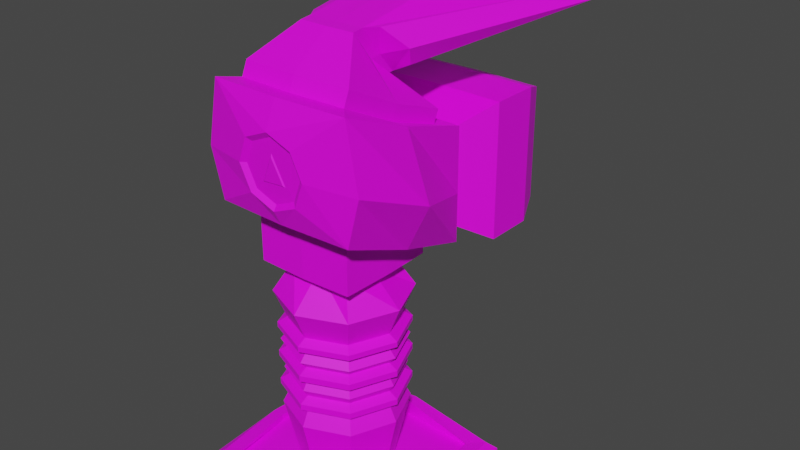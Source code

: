 # Source: StampferBaustelle.blend  (saved by Blender 3.6.11; exported with 4.5.12 LTS)
import bpy
from mathutils import Matrix  # noqa: F401  (used for matrix-valued properties, if any)

bpy.ops.wm.read_factory_settings(use_empty=True)
scene = bpy.context.scene
scene.name = 'Scene'

# ---- collections
col_collection = bpy.data.collections.new('Collection'); scene.collection.children.link(col_collection)

# ---- images (referenced by path relative to the original .blend; pixels are not part of the script)
import os
ASSET_DIR = os.environ.get("B2B_ASSET_DIR", "")  # directory of the original .blend (textures are referenced by path, not embedded)
HERE = os.path.dirname(os.path.abspath(__file__))  # packed textures are extracted next to this script under _unpacked/

def load_image(name, relpath, width, height, colorspace="sRGB"):
    """Load a texture the original file referenced (path relative to the .blend, or extracted next to this script)."""
    p = next((c for c in (os.path.join(HERE, relpath), os.path.join(ASSET_DIR, relpath)) if relpath and os.path.exists(c)), "")
    if p:
        img = bpy.data.images.load(p, check_existing=True)
        img.name = name
    else:  # same state as the original file: an image datablock whose file is absent (Cycles renders it pink)
        img = bpy.data.images.new(name, width, height)
        img.source = "FILE"
        img.filepath = "//" + (relpath or name)
    img.colorspace_settings.name = colorspace
    return img
img_new_color_atlas_psd = load_image('new_color_atlas.psd', 'new_color_atlas.psd', 1024, 1024, 'sRGB')

# ---- materials (node trees are filled in below, after node groups)
mat_color = bpy.data.materials.new('Color')
mat_color.use_transparent_shadow = False

# ---- material node trees
mat_color.use_nodes = True; mat_color.node_tree.nodes.clear()
_N = mat_color.node_tree.nodes; _L = mat_color.node_tree.links
n0 = _N.new('ShaderNodeBsdfPrincipled'); n0.name = 'Principled BSDF'; n0.location = (10, 300)
n0.distribution = 'GGX'
n0.subsurface_method = 'RANDOM_WALK_SKIN'
n0.inputs[3].default_value = 1.45
n0.inputs[27].default_value = (0.0, 0.0, 0.0, 1.0)
n0.inputs[28].default_value = 1.0
n1 = _N.new('ShaderNodeOutputMaterial'); n1.name = 'Material Output'; n1.location = (300, 300)
n2 = _N.new('ShaderNodeTexImage'); n2.name = 'Image Texture'; n2.location = (-440, 242)
n2.image = img_new_color_atlas_psd
_L.new(n0.outputs[0], n1.inputs[0])
_L.new(n2.outputs[0], n0.inputs[0])
n1.is_active_output = True

# ---- world
world_world = bpy.data.worlds.new('World'); scene.world = world_world
world_world.use_nodes = True; world_world.node_tree.nodes.clear()
_N = world_world.node_tree.nodes; _L = world_world.node_tree.links
n0 = _N.new('ShaderNodeOutputWorld'); n0.name = 'World Output'; n0.location = (300, 300)
n1 = _N.new('ShaderNodeBackground'); n1.name = 'Background'; n1.location = (10, 300)
n1.inputs[0].default_value = (0.05088, 0.05088, 0.05088, 1.0)
_L.new(n1.outputs[0], n0.inputs[0])
n0.is_active_output = True
world_world.color = (0.05088, 0.05088, 0.05088)
world_world.use_sun_shadow = False
world_world.sun_shadow_jitter_overblur = 0.0

# ---- meshes
me_cube_001 = bpy.data.meshes.new('Cube.001')
me_cube_001.from_pydata([(-0.1433, -0.1433, 0.05703), (-0.425, -0.425, -0.008681), (-0.1433, 0.1433, 0.05703), (-0.425, 0.425, -0.008681), (0.1433, -0.1433, 0.05703), (0.425, -0.425, -0.008681), (0.1433, 0.1433, 0.05703), (0.425, 0.425, -0.008681), (-0.477, 0.477, 0.05703), (-0.477, -0.477, 0.05703), (0.477, 0.477, 0.05703), (0.477, -0.477, 0.05703), (0.0, 0.477, 0.05703), (0.0, 0.425, -0.008681), (0.0, -0.477, 0.05703), (0.0, -0.425, -0.008681), (9.255e-09, 0.2027, 0.05703), (-8.466e-09, -0.2027, 0.05703), (-0.477, 0.0, 0.05703), (-0.425, 0.0, -0.008681), (0.477, 0.0, 0.05703), (0.425, 0.0, -0.008681), (-0.2027, 8.466e-09, 0.05703), (0.2027, -9.255e-09, 0.05703), (0.0, 0.0, -0.008681), (-0.242, 1.011e-08, 0.8122), (-0.4002, 0.4002, 0.05703), (-0.4002, -0.4002, 0.05703), (0.4002, 0.4002, 0.05703), (0.4002, -0.4002, 0.05703), (-2.988e-09, -0.4202, 0.05703), (2.988e-09, 0.4202, 0.05703), (0.4202, -2.988e-09, 0.05703), (-0.4202, 2.988e-09, 0.05703), (-0.4742, -1.768e-06, 0.08926), (-0.4237, -0.4487, 0.08926), (0.0, 0.4742, 0.126), (-0.436, 0.4496, 0.08926), (0.4736, -2.106e-06, 0.08926), (0.4359, 0.4449, 0.08926), (0.0, -0.4733, 0.126), (0.4237, -0.444, 0.08926), (-0.359, -0.384, 0.08926), (-2.655e-09, -0.4228, 0.126), (2.736e-09, 0.4222, 0.126), (0.4203, -2.109e-06, 0.08926), (-0.4203, -1.765e-06, 0.08926), (-0.3693, 0.3829, 0.08926), (0.3699, 0.3789, 0.08926), (0.3597, -0.38, 0.08926), (-0.477, -0.477, 0.02418), (-0.477, 0.477, 0.02418), (0.477, 0.477, 0.02418), (0.477, -0.477, 0.02418), (0.0, -0.477, 0.02418), (0.0, 0.477, 0.02418), (0.477, 0.0, 0.02418), (-0.477, 0.0, 0.02418), (-0.2777, 1.181e-08, 0.3851), (-0.1963, -0.1963, 0.3851), (1.207e-08, 0.2777, 0.3851), (-0.1963, 0.1963, 0.3851), (0.2777, -1.246e-08, 0.3851), (0.1963, 0.1963, 0.3851), (-1.221e-08, -0.2777, 0.3851), (0.1963, -0.1963, 0.3851), (-0.2967, 1.31e-08, 0.9422), (-0.1711, -0.1711, 0.8122), (1.07e-08, 0.242, 0.8122), (-0.1711, 0.1711, 0.8122), (0.242, -1.105e-08, 0.8122), (0.1711, 0.1711, 0.8122), (-1.045e-08, -0.242, 0.8122), (0.1711, -0.1711, 0.8122), (-0.1449, 8.347e-09, 1.085), (-0.2098, -0.2098, 0.9422), (1.287e-08, 0.2967, 0.9422), (-0.2098, 0.2098, 0.9422), (0.2967, -1.284e-08, 0.9422), (0.2098, 0.2098, 0.9422), (-1.306e-08, -0.2967, 0.9422), (0.2098, -0.2098, 0.9422), (1.07e-08, 0.242, 0.4563), (-0.1413, -0.1413, 1.085), (9.15e-09, 0.1466, 1.085), (-0.1413, 0.1413, 1.085), (0.1449, -9.125e-09, 1.085), (0.1413, 0.1413, 1.085), (-8.322e-09, -0.1466, 1.085), (0.1413, -0.1413, 1.085), (-0.2354, 1.465e-08, 1.085), (1.07e-08, 0.242, 0.5275), (1.07e-08, 0.242, 0.5987), (1.07e-08, 0.242, 0.6698), (1.07e-08, 0.242, 0.741), (0.1711, -0.1711, 0.741), (0.1711, -0.1711, 0.6698), (0.1711, -0.1711, 0.5987), (0.1711, -0.1711, 0.5275), (0.1711, -0.1711, 0.4563), (-1.045e-08, -0.242, 0.741), (-1.045e-08, -0.242, 0.6698), (-1.045e-08, -0.242, 0.5987), (-1.045e-08, -0.242, 0.5275), (-1.045e-08, -0.242, 0.4563), (-0.1711, -0.1711, 0.4563), (-0.1711, -0.1711, 0.5275), (-0.1711, -0.1711, 0.5987), (-0.1711, -0.1711, 0.6698), (-0.1711, -0.1711, 0.741), (-0.1711, 0.1711, 0.741), (-0.1711, 0.1711, 0.6698), (-0.1711, 0.1711, 0.5987), (-0.1711, 0.1711, 0.5275), (-0.1711, 0.1711, 0.4563), (0.242, -1.105e-08, 0.741), (0.242, -1.105e-08, 0.6698), (0.242, -1.105e-08, 0.5987), (0.242, -1.105e-08, 0.5275), (0.242, -1.105e-08, 0.4563), (0.1711, 0.1711, 0.4563), (0.1711, 0.1711, 0.5275), (0.1711, 0.1711, 0.5987), (0.1711, 0.1711, 0.6698), (0.1711, 0.1711, 0.741), (-0.242, 1.011e-08, 0.4563), (-0.242, 1.011e-08, 0.5275), (-0.242, 1.011e-08, 0.5987), (-0.242, 1.011e-08, 0.6698), (-0.242, 1.011e-08, 0.741), (1.244e-08, 0.2842, 0.7647), (1.244e-08, 0.2842, 0.7886), (-0.201, -0.201, 0.7647), (-0.201, -0.201, 0.7886), (-0.2842, 1.184e-08, 0.7886), (-0.201, 0.201, 0.7886), (0.2842, -1.278e-08, 0.7886), (0.201, 0.201, 0.7886), (-1.219e-08, -0.2842, 0.7886), (0.201, -0.201, 0.7886), (0.201, 0.201, 0.7647), (-0.2842, 1.184e-08, 0.7647), (-1.444e-08, 0.2842, 0.4786), (4.019e-08, 0.2842, 0.5052), (-1.531e-08, 0.2842, 0.6206), (3.932e-08, 0.2842, 0.6479), (0.201, -0.201, 0.7647), (0.201, -0.201, 0.6479), (0.201, -0.201, 0.6206), (0.201, -0.201, 0.5052), (0.201, -0.201, 0.4786), (-1.219e-08, -0.2842, 0.7647), (-4.08e-08, -0.2842, 0.6479), (1.383e-08, -0.2842, 0.6206), (-3.733e-08, -0.2842, 0.5052), (1.817e-08, -0.2842, 0.4786), (-0.201, -0.201, 0.4786), (-0.201, -0.201, 0.5052), (-0.201, -0.201, 0.6206), (-0.201, -0.201, 0.6479), (-0.201, 0.201, 0.7647), (-0.201, 0.201, 0.6479), (-0.201, 0.201, 0.6206), (-0.201, 0.201, 0.5052), (-0.201, 0.201, 0.4786), (0.2842, -1.278e-08, 0.7647), (0.2842, 1.497e-08, 0.6479), (0.2842, -3.966e-08, 0.6206), (0.2842, 1.41e-08, 0.5052), (0.2842, -4.053e-08, 0.4786), (0.201, 0.201, 0.4786), (0.201, 0.201, 0.5052), (0.201, 0.201, 0.6206), (0.201, 0.201, 0.6479), (-0.2842, 3.699e-08, 0.4786), (-0.2842, -1.851e-08, 0.5052), (-0.2842, 4.046e-08, 0.6206), (-0.2842, -1.417e-08, 0.6479), (1.156e-08, 0.2651, 0.5631), (0.1875, -0.1875, 0.5631), (-1.162e-08, -0.2651, 0.5631), (-0.1875, -0.1875, 0.5631), (-0.1875, 0.1875, 0.5631), (0.2651, -1.245e-08, 0.5631), (0.1875, 0.1875, 0.5631), (-0.2651, 1.073e-08, 0.5631), (1.191e-08, 0.2746, 0.7054), (0.1942, -0.1942, 0.7054), (-1.21e-08, -0.2746, 0.7054), (-0.1942, -0.1942, 0.7054), (-0.1942, 0.1942, 0.7054), (0.2746, -1.302e-08, 0.7054), (0.1942, 0.1942, 0.7054), (-0.2746, 1.099e-08, 0.7054), (-0.2297, -0.2297, 1.085), (1.595e-08, 0.2382, 1.085), (-0.2297, 0.2297, 1.085), (0.2354, -1.374e-08, 1.085), (0.2297, 0.2297, 1.085), (-1.244e-08, -0.2382, 1.085), (0.2297, -0.2297, 1.085), (-0.2354, 1.465e-08, 1.235), (-0.2297, -0.2297, 1.327), (1.595e-08, 0.2382, 1.164), (-0.2297, 0.2297, 1.164), (0.2354, -1.374e-08, 1.235), (0.2297, 0.2297, 1.164), (-1.244e-08, -0.2382, 1.327), (0.2297, -0.2297, 1.327), (-0.3227, -0.01062, 1.239), (-0.3146, -0.3359, 1.369), (0.01062, 0.3267, 1.185), (-0.2426, 0.3173, 1.185), (0.344, -0.01062, 1.239), (0.2638, 0.3173, 1.185), (0.01062, -0.3479, 1.369), (0.3359, -0.3359, 1.369), (-0.253, -0.01063, 1.747), (-0.2452, -0.2639, 1.873), (0.01062, 0.2524, 1.652), (-0.2453, 0.2426, 1.652), (0.2743, -0.01063, 1.747), (0.2665, 0.2426, 1.652), (0.01062, -0.2736, 1.873), (0.2664, -0.2639, 1.873), (0.01062, -0.3479, 1.878), (0.3359, -0.3359, 1.878), (0.344, -0.01062, 1.747), (0.2638, 0.3173, 1.601), (0.01062, 0.3267, 1.601), (-0.2426, 0.3173, 1.601), (-0.3227, -0.01062, 1.747), (-0.3146, -0.3359, 1.878), (-0.1264, 0.01581, 1.955), (-0.1191, -0.06945, 2.072), (0.01062, 0.1046, 1.868), (-0.1194, 0.1011, 1.868), (0.1476, 0.01581, 1.955), (0.1406, 0.1011, 1.868), (0.01062, -0.07298, 2.072), (0.1404, -0.06945, 2.072), (0.01062, -0.2472, 1.935), (0.2664, -0.2374, 1.935), (0.2743, 0.01581, 1.809), (0.2665, 0.2691, 1.714), (0.01062, 0.2788, 1.714), (-0.2453, 0.2691, 1.714), (-0.253, 0.01581, 1.809), (-0.2452, -0.2374, 1.935), (-0.1395, 0.8308, 2.156), (0.01062, 0.9267, 1.94), (-0.1315, 0.8794, 1.98), (0.1527, 0.8794, 1.98), (0.01062, 0.6936, 2.202), (0.1608, 0.8308, 2.156), (-0.05552, 1.168, 2.046), (-0.08769, 1.072, 2.097), (0.01062, 1.144, 1.99), (-0.09482, 1.102, 2.009), (0.07676, 1.168, 2.046), (0.1161, 1.102, 2.009), (0.01062, 1.111, 2.093), (0.1089, 1.072, 2.097), (-0.1191, -0.01808, 2.078), (0.01062, -0.02159, 2.078), (-0.1264, 0.06406, 1.96), (0.1476, 0.06406, 1.96), (0.1406, 0.1469, 1.872), (-0.1194, 0.1469, 1.872), (0.01062, 0.1504, 1.872), (0.1404, -0.01808, 2.078), (0.5106, 0.9736, 2.039), (0.4232, 0.9826, 2.012), (-0.4894, 0.9736, 2.039), (-0.3812, 0.9372, 2.093), (-0.402, 0.9826, 2.012), (0.4024, 0.9372, 2.093), (-0.1606, 0.04146, 2.076), (-0.238, 0.1038, 1.994), (0.2592, 0.1038, 1.994), (-0.1935, 0.1332, 1.909), (0.2253, 0.1483, 1.913), (0.1771, 0.03473, 2.076), (0.01062, 0.3267, 1.138), (-0.3146, 0.3146, 1.138), (0.3359, 0.3146, 1.138), (0.01062, 0.3267, 1.647), (-0.3146, 0.3146, 1.647), (0.3359, 0.3146, 1.647), (0.01062, 0.3603, 1.601), (0.01062, 0.3603, 1.185), (-0.2426, 0.3509, 1.185), (0.2638, 0.3509, 1.185), (-0.2426, 0.3509, 1.601), (0.2638, 0.3509, 1.601), (0.01062, 0.5254, 1.699), (0.01062, 0.5254, 1.087), (-0.3625, 0.5116, 1.087), (0.3837, 0.5116, 1.087), (-0.3625, 0.5116, 1.699), (0.3837, 0.5116, 1.699), (0.01062, 0.7486, 1.699), (0.01062, 0.7486, 1.087), (-0.3625, 0.7347, 1.087), (0.3837, 0.7347, 1.087), (-0.3625, 0.7347, 1.699), (0.3837, 0.7347, 1.699), (0.01062, 0.8839, 1.649), (0.01062, 0.8839, 1.136), (-0.2424, 0.9197, 1.158), (0.2653, 0.9197, 1.158), (-0.302, 0.8723, 1.649), (0.3232, 0.8723, 1.649), (-0.3146, 0.3146, 1.356), (-0.4299, -0.01062, 1.457), (0.3359, 0.3146, 1.356), (-0.08877, -0.3675, 1.499), (0.3926, -0.3359, 1.587), (0.4511, -0.01062, 1.457), (-0.3713, -0.3359, 1.587), (-0.2426, 0.3173, 1.363), (0.2638, 0.3173, 1.363), (-0.2426, 0.3509, 1.363), (0.2638, 0.3509, 1.363), (-0.3625, 0.5116, 1.349), (0.3837, 0.5116, 1.349), (-0.3625, 0.7347, 1.349), (0.3837, 0.7347, 1.349), (0.01062, 0.8839, 1.356), (-0.2424, 0.9197, 1.334), (0.2653, 0.9197, 1.334), (0.01143, 0.9291, 1.158), (-0.302, 0.8723, 1.136), (0.3232, 0.8723, 1.136), (-0.302, 0.8723, 1.356), (0.3232, 0.8723, 1.356), (0.01143, 0.9291, 1.334), (0.07324, 1.121, 2.093), (0.1404, 0.7322, 2.2), (-0.1191, 0.7322, 2.2), (-0.052, 1.121, 2.093), (0.07336, 1.151, 2.015), (-0.05212, 1.151, 2.015), (-0.432, 0.9472, 2.08), (0.4532, 0.9472, 2.08), (0.1438, -0.3714, 1.598), (0.008193, -0.3654, 1.46), (-0.1296, -0.3721, 1.595), (0.006025, -0.3781, 1.733), (0.103, -0.376, 1.694), (0.1045, -0.367, 1.501), (-0.0903, -0.3764, 1.692), (0.005832, -0.3953, 1.757), (0.1201, -0.3928, 1.711), (0.008386, -0.3804, 1.436), (-0.1059, -0.3828, 1.482), (0.1682, -0.3874, 1.598), (0.1219, -0.3823, 1.484), (-0.1539, -0.3882, 1.595), (-0.1077, -0.3934, 1.709), (0.007592, -0.3798, 1.656), (0.05763, -0.3749, 1.553), (-0.03932, -0.3748, 1.546), (-0.06583, -0.3696, 1.531), (0.08829, -0.3695, 1.537), (0.01533, -0.376, 1.671), (-0.0009778, -0.376, 1.671), (0.00693, -0.3762, 1.678), (-0.04823, -0.3702, 1.54), (0.00726, -0.376, 1.67), (0.06644, -0.3702, 1.548), (-0.2354, 1.465e-08, 1.197), (-0.2297, -0.2297, 1.266), (0.2354, -1.374e-08, 1.197), (0.2297, 0.2297, 1.144), (0.2297, -0.2297, 1.266), (-1.244e-08, -0.2382, 1.266), (1.595e-08, 0.2382, 1.144), (-0.2297, 0.2297, 1.144), (-0.2297, -0.2297, 1.114), (0.2297, 0.2297, 1.094), (-1.244e-08, -0.2382, 1.114), (-0.2297, 0.2297, 1.094), (-0.2354, 1.465e-08, 1.103), (0.2354, -1.374e-08, 1.103), (0.2297, -0.2297, 1.114), (1.595e-08, 0.2382, 1.094)], [], [(57, 51, 3, 19), (55, 52, 7, 13), (56, 53, 5, 21), (54, 50, 1, 15), (0, 59, 58, 22), (24, 15, 1, 19), (28, 48, 44, 31), (29, 49, 45, 32), (12, 36, 39, 10), (20, 38, 41, 11), (26, 47, 46, 33), (8, 37, 36, 12), (21, 5, 15, 24), (6, 63, 62, 23), (53, 54, 15, 5), (51, 55, 13, 3), (17, 64, 59, 0), (7, 21, 24, 13), (33, 46, 42, 27), (31, 44, 47, 26), (13, 24, 19, 3), (22, 58, 61, 2), (52, 56, 21, 7), (50, 57, 19, 1), (2, 26, 33, 22), (4, 29, 32, 23), (6, 28, 31, 16), (0, 27, 30, 17), (17, 30, 29, 4), (23, 32, 28, 6), (16, 31, 26, 2), (22, 33, 27, 0), (46, 34, 35, 42), (44, 36, 37, 47), (45, 38, 39, 48), (43, 40, 41, 49), (42, 35, 40, 43), (48, 39, 36, 44), (49, 41, 38, 45), (47, 37, 34, 46), (10, 39, 38, 20), (14, 40, 35, 9), (27, 42, 43, 30), (9, 35, 34, 18), (30, 43, 49, 29), (32, 45, 48, 28), (18, 34, 37, 8), (11, 41, 40, 14), (9, 18, 57, 50), (10, 20, 56, 52), (8, 12, 55, 51), (11, 14, 54, 53), (14, 9, 50, 54), (20, 11, 53, 56), (12, 10, 52, 55), (18, 8, 51, 57), (72, 138, 139, 73), (102, 153, 158, 107), (119, 169, 150, 99), (128, 177, 159, 108), (23, 62, 65, 4), (4, 65, 64, 17), (16, 60, 63, 6), (2, 61, 60, 16), (73, 81, 80, 72), (72, 80, 75, 67), (25, 66, 77, 69), (67, 75, 66, 25), (70, 136, 137, 71), (106, 157, 154, 103), (110, 160, 130, 94), (107, 158, 176, 127), (66, 74, 85, 77), (75, 83, 74, 66), (79, 87, 86, 78), (76, 84, 87, 79), (69, 77, 76, 68), (70, 78, 81, 73), (68, 76, 79, 71), (71, 79, 78, 70), (88, 199, 194, 83), (89, 200, 199, 88), (83, 194, 90, 74), (74, 90, 196, 85), (80, 88, 83, 75), (81, 89, 88, 80), (77, 85, 84, 76), (78, 86, 89, 81), (58, 125, 114, 61), (68, 131, 135, 69), (185, 127, 112, 182), (104, 155, 156, 105), (193, 129, 110, 190), (59, 105, 125, 58), (93, 145, 161, 111), (181, 107, 127, 185), (126, 175, 157, 106), (189, 109, 129, 193), (63, 120, 119, 62), (25, 134, 133, 67), (184, 122, 117, 183), (94, 130, 140, 124), (192, 124, 115, 191), (60, 82, 120, 63), (112, 162, 144, 92), (178, 92, 122, 184), (105, 156, 174, 125), (186, 94, 124, 192), (64, 104, 105, 59), (123, 173, 145, 93), (180, 102, 107, 181), (91, 143, 163, 113), (188, 100, 109, 189), (65, 99, 104, 64), (129, 141, 160, 110), (179, 97, 102, 180), (92, 144, 172, 122), (187, 95, 100, 188), (61, 114, 82, 60), (114, 164, 142, 82), (182, 112, 92, 178), (111, 161, 177, 128), (190, 110, 94, 186), (62, 119, 99, 65), (121, 171, 143, 91), (183, 117, 97, 179), (95, 146, 151, 100), (191, 115, 95, 187), (165, 136, 139, 146), (160, 135, 131, 130), (146, 139, 138, 151), (151, 138, 133, 132), (130, 131, 137, 140), (140, 137, 136, 165), (132, 133, 134, 141), (141, 134, 135, 160), (174, 175, 163, 164), (176, 177, 161, 162), (156, 157, 175, 174), (158, 159, 177, 176), (170, 171, 168, 169), (172, 173, 166, 167), (142, 143, 171, 170), (144, 145, 173, 172), (155, 154, 157, 156), (153, 152, 159, 158), (150, 149, 154, 155), (148, 147, 152, 153), (164, 163, 143, 142), (162, 161, 145, 144), (169, 168, 149, 150), (167, 166, 147, 148), (109, 132, 141, 129), (98, 149, 168, 118), (108, 159, 152, 101), (71, 137, 131, 68), (120, 170, 169, 119), (117, 167, 148, 97), (100, 151, 132, 109), (67, 133, 138, 72), (118, 168, 171, 121), (96, 147, 166, 116), (99, 150, 155, 104), (122, 172, 167, 117), (115, 165, 146, 95), (103, 154, 149, 98), (69, 135, 134, 25), (116, 166, 173, 123), (125, 174, 164, 114), (97, 148, 153, 102), (73, 139, 136, 70), (124, 140, 165, 115), (113, 163, 175, 126), (101, 152, 147, 96), (82, 142, 170, 120), (127, 176, 162, 112), (118, 183, 179, 98), (113, 182, 178, 91), (98, 179, 180, 103), (103, 180, 181, 106), (91, 178, 184, 121), (121, 184, 183, 118), (106, 181, 185, 126), (126, 185, 182, 113), (116, 191, 187, 96), (111, 190, 186, 93), (96, 187, 188, 101), (101, 188, 189, 108), (93, 186, 192, 123), (123, 192, 191, 116), (108, 189, 193, 128), (128, 193, 190, 111), (85, 196, 195, 84), (86, 197, 200, 89), (84, 195, 198, 87), (87, 198, 197, 86), (372, 202, 201, 371), (374, 206, 205, 373), (373, 205, 208, 375), (376, 207, 202, 372), (378, 204, 203, 377), (371, 201, 204, 378), (375, 208, 207, 376), (377, 203, 206, 374), (208, 216, 215, 207), (205, 213, 216, 208), (203, 283, 285, 206), (206, 285, 213, 205), (207, 215, 210, 202), (204, 284, 283, 203), (201, 209, 284, 204), (202, 210, 209, 201), (314, 231, 287, 313), (321, 323, 294, 228), (212, 291, 290, 211), (215, 354, 355, 210), (318, 227, 226, 317), (216, 317, 356, 357), (319, 232, 231, 314), (315, 288, 227, 318), (222, 244, 243, 221), (223, 225, 226, 224), (221, 227, 288, 222), (219, 286, 287, 220), (217, 231, 232, 218), (222, 288, 286, 219), (218, 232, 225, 223), (220, 287, 231, 217), (224, 226, 227, 221), (264, 253, 339, 263), (217, 247, 246, 220), (219, 245, 244, 222), (220, 246, 245, 219), (224, 242, 241, 223), (221, 243, 242, 224), (223, 241, 248, 218), (218, 248, 247, 217), (239, 241, 242, 240), (237, 243, 244, 238), (235, 245, 246, 236), (233, 247, 248, 234), (238, 244, 245, 235), (234, 248, 241, 239), (236, 246, 247, 233), (240, 242, 243, 237), (338, 337, 261, 253), (337, 344, 271, 259), (339, 343, 277, 263), (267, 281, 279, 266), (269, 250, 252, 267), (268, 251, 250, 269), (270, 338, 253, 264), (256, 258, 251, 249), (261, 337, 259, 255, 340), (342, 275, 273, 255), (253, 261, 340, 339), (265, 278, 280, 268), (272, 276, 262, 260), (252, 272, 281, 267), (250, 257, 341, 252), (251, 342, 257, 250), (237, 266, 270, 240), (240, 270, 264, 239), (236, 268, 269, 235), (235, 269, 267, 238), (233, 265, 268, 236), (238, 267, 266, 237), (234, 263, 265, 233), (239, 264, 263, 234), (277, 343, 273, 278), (281, 272, 271, 279), (278, 273, 275, 280), (279, 271, 344, 282), (263, 277, 278, 265), (270, 282, 344, 338), (259, 271, 272, 341), (252, 254, 276, 272), (266, 279, 282, 270), (255, 273, 343, 340), (274, 275, 258, 256), (268, 280, 275, 251), (211, 283, 284, 212), (214, 285, 283, 211), (230, 287, 286, 229), (229, 286, 288, 228), (320, 313, 287, 230), (321, 315, 285, 214), (294, 300, 295, 289), (323, 325, 300, 294), (228, 294, 289, 229), (211, 290, 292, 214), (320, 322, 291, 212), (229, 289, 293, 230), (295, 301, 305, 299), (324, 326, 303, 297), (290, 296, 298, 292), (322, 324, 297, 291), (289, 295, 299, 293), (291, 297, 296, 290), (306, 312, 307, 301), (327, 335, 312, 306), (297, 303, 302, 296), (325, 327, 306, 300), (300, 306, 301, 295), (296, 302, 304, 298), (328, 307, 312, 335), (334, 311, 307, 328), (302, 308, 333, 304), (326, 334, 332, 303), (301, 307, 311, 305), (303, 332, 308, 302), (305, 311, 334, 326), (309, 329, 336, 331), (331, 336, 330, 310), (298, 304, 327, 325), (304, 333, 335, 327), (293, 299, 324, 322), (299, 305, 326, 324), (230, 293, 322, 320), (292, 298, 325, 323), (228, 288, 315, 321), (212, 284, 313, 320), (285, 315, 318, 213), (210, 319, 314, 209), (213, 318, 317, 216), (317, 226, 353, 356), (214, 292, 323, 321), (209, 314, 313, 284), (331, 308, 332, 309), (310, 333, 308, 331), (309, 332, 334, 329), (330, 335, 333, 310), (329, 334, 328, 336), (336, 328, 335, 330), (262, 337, 338, 254), (249, 339, 340, 256), (252, 341, 260), (258, 342, 251), (274, 343, 339, 249), (254, 338, 344, 276), (275, 342, 258), (256, 340, 343, 274), (260, 341, 272), (276, 344, 337, 262), (260, 262, 254, 252), (249, 251, 275, 274), (259, 341, 257, 342, 255), (351, 347, 316, 363, 366), (352, 225, 232, 359), (226, 225, 352, 353), (355, 358, 319, 210), (345, 349, 365, 364, 350), (232, 319, 358, 359), (357, 354, 215, 216), (368, 363, 364, 370), (349, 353, 352, 348), (316, 355, 354, 346), (345, 356, 353, 349), (346, 354, 357, 350), (347, 358, 355, 316), (348, 352, 359, 351), (350, 357, 356, 345), (351, 359, 358, 347), (360, 362, 361), (349, 348, 367, 365), (363, 316, 346, 350, 364), (365, 369, 370, 364), (363, 368, 369, 366), (366, 369, 365, 367), (348, 351, 366, 367), (360, 369, 368, 362), (361, 370, 369, 360), (362, 368, 370, 361), (386, 377, 374, 380), (385, 375, 376, 381), (383, 371, 378, 382), (382, 378, 377, 386), (381, 376, 372, 379), (384, 373, 375, 385), (380, 374, 373, 384), (379, 372, 371, 383), (194, 379, 383, 90), (198, 380, 384, 197), (197, 384, 385, 200), (199, 381, 379, 194), (196, 382, 386, 195), (90, 383, 382, 196), (200, 385, 381, 199), (195, 386, 380, 198)])
_uv = me_cube_001.uv_layers.new(name='UVMap')
_uv.uv.foreach_set('vector', [0.6008, 0.05342, 0.6008, 0.05193, 0.5993, 0.05193, 0.5993, 0.05342, 0.6008, 0.05044, 0.6008, 0.04895, 0.5993, 0.04895, 0.5993, 0.05044, 0.6008, 0.04746, 0.6008, 0.04597, 0.5993, 0.04597, 0.5993, 0.04746, 0.6008, 0.04447, 0.6008, 0.04298, 0.5993, 0.04298, 0.5993, 0.04447, 0.5774, 0.1797, 0.5774, 0.1797, 0.5774, 0.181, 0.5774, 0.181, 0.5978, 0.04746, 0.5978, 0.04597, 0.5963, 0.04597, 0.5963, 0.04746, 0.5746, 0.1825, 0.5746, 0.1825, 0.5761, 0.1825, 0.5761, 0.1825, 0.5746, 0.1796, 0.5746, 0.1796, 0.5746, 0.181, 0.5746, 0.181, 0.6023, 0.05044, 0.6023, 0.05044, 0.6023, 0.04895, 0.6023, 0.04895, 0.6023, 0.04746, 0.6023, 0.04746, 0.6023, 0.04597, 0.6023, 0.04597, 0.5775, 0.1825, 0.5775, 0.1825, 0.5775, 0.181, 0.5775, 0.181, 0.6023, 0.05193, 0.6023, 0.05193, 0.6023, 0.05044, 0.6023, 0.05044, 0.5993, 0.04746, 0.5993, 0.04597, 0.5978, 0.04597, 0.5978, 0.04746, 0.5747, 0.1823, 0.5747, 0.1823, 0.5747, 0.181, 0.5747, 0.181, 0.6008, 0.04597, 0.6008, 0.04447, 0.5993, 0.04447, 0.5993, 0.04597, 0.6008, 0.05193, 0.6008, 0.05044, 0.5993, 0.05044, 0.5993, 0.05193, 0.5761, 0.1797, 0.5761, 0.1797, 0.5774, 0.1797, 0.5774, 0.1797, 0.5993, 0.04895, 0.5993, 0.04746, 0.5978, 0.04746, 0.5978, 0.04895, 0.5775, 0.181, 0.5775, 0.181, 0.5775, 0.1796, 0.5775, 0.1796, 0.5761, 0.1825, 0.5761, 0.1825, 0.5775, 0.1825, 0.5775, 0.1825, 0.5978, 0.04895, 0.5978, 0.04746, 0.5963, 0.04746, 0.5963, 0.04895, 0.5774, 0.181, 0.5774, 0.181, 0.5774, 0.1823, 0.5774, 0.1823, 0.6008, 0.04895, 0.6008, 0.04746, 0.5993, 0.04746, 0.5993, 0.04895, 0.6008, 0.05491, 0.6008, 0.05342, 0.5993, 0.05342, 0.5993, 0.05491, 0.6051, 0.04878, 0.6052, 0.04891, 0.6052, 0.04746, 0.6051, 0.04746, 0.6024, 0.04613, 0.6023, 0.04601, 0.6023, 0.04746, 0.6024, 0.04746, 0.6024, 0.04878, 0.6023, 0.04891, 0.6038, 0.04891, 0.6038, 0.04878, 0.6051, 0.04613, 0.6052, 0.04601, 0.6038, 0.04601, 0.6038, 0.04613, 0.6038, 0.04613, 0.6038, 0.04601, 0.6023, 0.04601, 0.6024, 0.04613, 0.6024, 0.04746, 0.6023, 0.04746, 0.6023, 0.04891, 0.6024, 0.04878, 0.6038, 0.04878, 0.6038, 0.04891, 0.6052, 0.04891, 0.6051, 0.04878, 0.6051, 0.04746, 0.6052, 0.04746, 0.6052, 0.04601, 0.6051, 0.04613, 0.6052, 0.04746, 0.6053, 0.04746, 0.6053, 0.04597, 0.6052, 0.04601, 0.6038, 0.04891, 0.6038, 0.04895, 0.6053, 0.04895, 0.6052, 0.04891, 0.6023, 0.04746, 0.6023, 0.04746, 0.6023, 0.04895, 0.6023, 0.04891, 0.6038, 0.04601, 0.6038, 0.04597, 0.6023, 0.04597, 0.6023, 0.04601, 0.6052, 0.04601, 0.6053, 0.04597, 0.6038, 0.04597, 0.6038, 0.04601, 0.6023, 0.04891, 0.6023, 0.04895, 0.6038, 0.04895, 0.6038, 0.04891, 0.6023, 0.04601, 0.6023, 0.04597, 0.6023, 0.04746, 0.6023, 0.04746, 0.6052, 0.04891, 0.6053, 0.04895, 0.6053, 0.04746, 0.6052, 0.04746, 0.6023, 0.04895, 0.6023, 0.04895, 0.6023, 0.04746, 0.6023, 0.04746, 0.6023, 0.04447, 0.6023, 0.04447, 0.6023, 0.04298, 0.6023, 0.04298, 0.5775, 0.1796, 0.5775, 0.1796, 0.5761, 0.1796, 0.5761, 0.1796, 0.6023, 0.05491, 0.6023, 0.05491, 0.6023, 0.05342, 0.6023, 0.05342, 0.5761, 0.1796, 0.5761, 0.1796, 0.5746, 0.1796, 0.5746, 0.1796, 0.5746, 0.181, 0.5746, 0.181, 0.5746, 0.1825, 0.5746, 0.1825, 0.6023, 0.05342, 0.6023, 0.05342, 0.6023, 0.05193, 0.6023, 0.05193, 0.6023, 0.04597, 0.6023, 0.04597, 0.6023, 0.04447, 0.6023, 0.04447, 0.6023, 0.05491, 0.6023, 0.05342, 0.6008, 0.05342, 0.6008, 0.05491, 0.6023, 0.04895, 0.6023, 0.04746, 0.6008, 0.04746, 0.6008, 0.04895, 0.6023, 0.05193, 0.6023, 0.05044, 0.6008, 0.05044, 0.6008, 0.05193, 0.6023, 0.04597, 0.6023, 0.04447, 0.6008, 0.04447, 0.6008, 0.04597, 0.6023, 0.04447, 0.6023, 0.04298, 0.6008, 0.04298, 0.6008, 0.04447, 0.6023, 0.04746, 0.6023, 0.04597, 0.6008, 0.04597, 0.6008, 0.04746, 0.6023, 0.05044, 0.6023, 0.04895, 0.6008, 0.04895, 0.6008, 0.05044, 0.6023, 0.05342, 0.6023, 0.05193, 0.6008, 0.05193, 0.6008, 0.05342, 0.5735, 0.06881, 0.5735, 0.06881, 0.5722, 0.06881, 0.5722, 0.06881, 0.5735, 0.06881, 0.5735, 0.06881, 0.5749, 0.06881, 0.5749, 0.06881, 0.5722, 0.07014, 0.5722, 0.07014, 0.5722, 0.06881, 0.5722, 0.06881, 0.5749, 0.07014, 0.5749, 0.07014, 0.5749, 0.06881, 0.5749, 0.06881, 0.5747, 0.181, 0.5747, 0.181, 0.5747, 0.1797, 0.5747, 0.1797, 0.5747, 0.1797, 0.5747, 0.1797, 0.5761, 0.1797, 0.5761, 0.1797, 0.5761, 0.1823, 0.5761, 0.1823, 0.5747, 0.1823, 0.5747, 0.1823, 0.5774, 0.1823, 0.5774, 0.1823, 0.5761, 0.1823, 0.5761, 0.1823, 0.5747, 0.1797, 0.5747, 0.1797, 0.5761, 0.1797, 0.5761, 0.1797, 0.5761, 0.1797, 0.5761, 0.1797, 0.5774, 0.1797, 0.5774, 0.1797, 0.5774, 0.181, 0.5774, 0.181, 0.5774, 0.1823, 0.5774, 0.1823, 0.5774, 0.1797, 0.5774, 0.1797, 0.5774, 0.181, 0.5774, 0.181, 0.5722, 0.07014, 0.5722, 0.07014, 0.5722, 0.07146, 0.5722, 0.07146, 0.5749, 0.06881, 0.5749, 0.06881, 0.5735, 0.06881, 0.5735, 0.06881, 0.5749, 0.07146, 0.5749, 0.07146, 0.5735, 0.07146, 0.5735, 0.07146, 0.5749, 0.06881, 0.5749, 0.06881, 0.5749, 0.07014, 0.5749, 0.07014, 0.5774, 0.181, 0.5774, 0.181, 0.5774, 0.1823, 0.5774, 0.1823, 0.5774, 0.1797, 0.5774, 0.1797, 0.5774, 0.181, 0.5774, 0.181, 0.5747, 0.1823, 0.5747, 0.1823, 0.5747, 0.181, 0.5747, 0.181, 0.5761, 0.1823, 0.5761, 0.1823, 0.5747, 0.1823, 0.5747, 0.1823, 0.5774, 0.1823, 0.5774, 0.1823, 0.5761, 0.1823, 0.5761, 0.1823, 0.5747, 0.181, 0.5747, 0.181, 0.5747, 0.1797, 0.5747, 0.1797, 0.5761, 0.1823, 0.5761, 0.1823, 0.5747, 0.1823, 0.5747, 0.1823, 0.5747, 0.1823, 0.5747, 0.1823, 0.5747, 0.181, 0.5747, 0.181, 0.5836, 0.3057, 0.5836, 0.3057, 0.5849, 0.3057, 0.5849, 0.3057, 0.5823, 0.3057, 0.5823, 0.3057, 0.5836, 0.3057, 0.5836, 0.3057, 0.5849, 0.3057, 0.5849, 0.3057, 0.5849, 0.307, 0.5849, 0.307, 0.5849, 0.307, 0.5849, 0.307, 0.5849, 0.3083, 0.5849, 0.3083, 0.5761, 0.1797, 0.5761, 0.1797, 0.5774, 0.1797, 0.5774, 0.1797, 0.5747, 0.1797, 0.5747, 0.1797, 0.5761, 0.1797, 0.5761, 0.1797, 0.5774, 0.1823, 0.5774, 0.1823, 0.5761, 0.1823, 0.5761, 0.1823, 0.5747, 0.181, 0.5747, 0.181, 0.5747, 0.1797, 0.5747, 0.1797, 0.5774, 0.181, 0.5774, 0.181, 0.5774, 0.1823, 0.5774, 0.1823, 0.5735, 0.07146, 0.5735, 0.07146, 0.5749, 0.07146, 0.5749, 0.07146, 0.5749, 0.07014, 0.5749, 0.07014, 0.5749, 0.07146, 0.5749, 0.07146, 0.5735, 0.06881, 0.5735, 0.06881, 0.5749, 0.06881, 0.5749, 0.06881, 0.5749, 0.07014, 0.5749, 0.07014, 0.5749, 0.07146, 0.5749, 0.07146, 0.5774, 0.1797, 0.5774, 0.1797, 0.5774, 0.181, 0.5774, 0.181, 0.5735, 0.07146, 0.5735, 0.07146, 0.5749, 0.07146, 0.5749, 0.07146, 0.5749, 0.06881, 0.5749, 0.06881, 0.5749, 0.07014, 0.5749, 0.07014, 0.5749, 0.07014, 0.5749, 0.07014, 0.5749, 0.06881, 0.5749, 0.06881, 0.5749, 0.06881, 0.5749, 0.06881, 0.5749, 0.07014, 0.5749, 0.07014, 0.5747, 0.1823, 0.5747, 0.1823, 0.5747, 0.181, 0.5747, 0.181, 0.5749, 0.07014, 0.5749, 0.07014, 0.5749, 0.06881, 0.5749, 0.06881, 0.5722, 0.07146, 0.5722, 0.07146, 0.5722, 0.07014, 0.5722, 0.07014, 0.5735, 0.07146, 0.5735, 0.07146, 0.5722, 0.07146, 0.5722, 0.07146, 0.5722, 0.07146, 0.5722, 0.07146, 0.5722, 0.07014, 0.5722, 0.07014, 0.5761, 0.1823, 0.5761, 0.1823, 0.5747, 0.1823, 0.5747, 0.1823, 0.5749, 0.07146, 0.5749, 0.07146, 0.5735, 0.07146, 0.5735, 0.07146, 0.5735, 0.07146, 0.5735, 0.07146, 0.5722, 0.07146, 0.5722, 0.07146, 0.5749, 0.06881, 0.5749, 0.06881, 0.5749, 0.07014, 0.5749, 0.07014, 0.5735, 0.07146, 0.5735, 0.07146, 0.5722, 0.07146, 0.5722, 0.07146, 0.5761, 0.1797, 0.5761, 0.1797, 0.5774, 0.1797, 0.5774, 0.1797, 0.5722, 0.07146, 0.5722, 0.07146, 0.5735, 0.07146, 0.5735, 0.07146, 0.5735, 0.06881, 0.5735, 0.06881, 0.5749, 0.06881, 0.5749, 0.06881, 0.5735, 0.07146, 0.5735, 0.07146, 0.5749, 0.07146, 0.5749, 0.07146, 0.5735, 0.06881, 0.5735, 0.06881, 0.5749, 0.06881, 0.5749, 0.06881, 0.5747, 0.1797, 0.5747, 0.1797, 0.5761, 0.1797, 0.5761, 0.1797, 0.5749, 0.07014, 0.5749, 0.07014, 0.5749, 0.07146, 0.5749, 0.07146, 0.5722, 0.06881, 0.5722, 0.06881, 0.5735, 0.06881, 0.5735, 0.06881, 0.5735, 0.07146, 0.5735, 0.07146, 0.5722, 0.07146, 0.5722, 0.07146, 0.5722, 0.06881, 0.5722, 0.06881, 0.5735, 0.06881, 0.5735, 0.06881, 0.5774, 0.1823, 0.5774, 0.1823, 0.5761, 0.1823, 0.5761, 0.1823, 0.5749, 0.07146, 0.5749, 0.07146, 0.5735, 0.07146, 0.5735, 0.07146, 0.5749, 0.07146, 0.5749, 0.07146, 0.5735, 0.07146, 0.5735, 0.07146, 0.5749, 0.07146, 0.5749, 0.07146, 0.5749, 0.07014, 0.5749, 0.07014, 0.5749, 0.07146, 0.5749, 0.07146, 0.5735, 0.07146, 0.5735, 0.07146, 0.5747, 0.181, 0.5747, 0.181, 0.5747, 0.1797, 0.5747, 0.1797, 0.5722, 0.07146, 0.5722, 0.07146, 0.5735, 0.07146, 0.5735, 0.07146, 0.5722, 0.07014, 0.5722, 0.07014, 0.5722, 0.06881, 0.5722, 0.06881, 0.5722, 0.06881, 0.5722, 0.06881, 0.5735, 0.06881, 0.5735, 0.06881, 0.5722, 0.07014, 0.5722, 0.07014, 0.5722, 0.06881, 0.5722, 0.06881, 0.5722, 0.07014, 0.5722, 0.07014, 0.5722, 0.06881, 0.5722, 0.06881, 0.5749, 0.07146, 0.5749, 0.07146, 0.5735, 0.07146, 0.5735, 0.07146, 0.5722, 0.06881, 0.5722, 0.06881, 0.5735, 0.06881, 0.5735, 0.06881, 0.5735, 0.06881, 0.5735, 0.06881, 0.5749, 0.06881, 0.5749, 0.06881, 0.5735, 0.07146, 0.5735, 0.07146, 0.5722, 0.07146, 0.5722, 0.07146, 0.5722, 0.07146, 0.5722, 0.07146, 0.5722, 0.07014, 0.5722, 0.07014, 0.5749, 0.06881, 0.5749, 0.06881, 0.5749, 0.07014, 0.5749, 0.07014, 0.5749, 0.07014, 0.5749, 0.07014, 0.5749, 0.07146, 0.5749, 0.07146, 0.5749, 0.07014, 0.5749, 0.07014, 0.5749, 0.07146, 0.5749, 0.07146, 0.5749, 0.07014, 0.5749, 0.07014, 0.5749, 0.07146, 0.5749, 0.07146, 0.5749, 0.06881, 0.5749, 0.06881, 0.5749, 0.07014, 0.5749, 0.07014, 0.5749, 0.06881, 0.5749, 0.06881, 0.5749, 0.07014, 0.5749, 0.07014, 0.5722, 0.07146, 0.5722, 0.07146, 0.5722, 0.07014, 0.5722, 0.07014, 0.5722, 0.07146, 0.5722, 0.07146, 0.5722, 0.07014, 0.5722, 0.07014, 0.5735, 0.07146, 0.5735, 0.07146, 0.5722, 0.07146, 0.5722, 0.07146, 0.5735, 0.07146, 0.5735, 0.07146, 0.5722, 0.07146, 0.5722, 0.07146, 0.5735, 0.06881, 0.5735, 0.06881, 0.5749, 0.06881, 0.5749, 0.06881, 0.5735, 0.06881, 0.5735, 0.06881, 0.5749, 0.06881, 0.5749, 0.06881, 0.5722, 0.06881, 0.5722, 0.06881, 0.5735, 0.06881, 0.5735, 0.06881, 0.5722, 0.06881, 0.5722, 0.06881, 0.5735, 0.06881, 0.5735, 0.06881, 0.5749, 0.07146, 0.5749, 0.07146, 0.5735, 0.07146, 0.5735, 0.07146, 0.5749, 0.07146, 0.5749, 0.07146, 0.5735, 0.07146, 0.5735, 0.07146, 0.5722, 0.07014, 0.5722, 0.07014, 0.5722, 0.06881, 0.5722, 0.06881, 0.5722, 0.07014, 0.5722, 0.07014, 0.5722, 0.06881, 0.5722, 0.06881, 0.5749, 0.06881, 0.5749, 0.06881, 0.5749, 0.07014, 0.5749, 0.07014, 0.5722, 0.06881, 0.5722, 0.06881, 0.5722, 0.07014, 0.5722, 0.07014, 0.5749, 0.06881, 0.5749, 0.06881, 0.5735, 0.06881, 0.5735, 0.06881, 0.5722, 0.07146, 0.5722, 0.07146, 0.5735, 0.07146, 0.5735, 0.07146, 0.5722, 0.07146, 0.5722, 0.07146, 0.5722, 0.07014, 0.5722, 0.07014, 0.5722, 0.07014, 0.5722, 0.07014, 0.5722, 0.06881, 0.5722, 0.06881, 0.5735, 0.06881, 0.5735, 0.06881, 0.5749, 0.06881, 0.5749, 0.06881, 0.5749, 0.06881, 0.5749, 0.06881, 0.5735, 0.06881, 0.5735, 0.06881, 0.5722, 0.07014, 0.5722, 0.07014, 0.5722, 0.07146, 0.5722, 0.07146, 0.5722, 0.06881, 0.5722, 0.06881, 0.5722, 0.07014, 0.5722, 0.07014, 0.5722, 0.06881, 0.5722, 0.06881, 0.5735, 0.06881, 0.5735, 0.06881, 0.5722, 0.07146, 0.5722, 0.07146, 0.5722, 0.07014, 0.5722, 0.07014, 0.5722, 0.07014, 0.5722, 0.07014, 0.5722, 0.06881, 0.5722, 0.06881, 0.5735, 0.06881, 0.5735, 0.06881, 0.5722, 0.06881, 0.5722, 0.06881, 0.5749, 0.07146, 0.5749, 0.07146, 0.5749, 0.07014, 0.5749, 0.07014, 0.5722, 0.07014, 0.5722, 0.07014, 0.5722, 0.07146, 0.5722, 0.07146, 0.5749, 0.07014, 0.5749, 0.07014, 0.5749, 0.07146, 0.5749, 0.07146, 0.5722, 0.06881, 0.5722, 0.06881, 0.5735, 0.06881, 0.5735, 0.06881, 0.5722, 0.06881, 0.5722, 0.06881, 0.5722, 0.07014, 0.5722, 0.07014, 0.5722, 0.07146, 0.5722, 0.07146, 0.5722, 0.07014, 0.5722, 0.07014, 0.5749, 0.07146, 0.5749, 0.07146, 0.5749, 0.07014, 0.5749, 0.07014, 0.5735, 0.06881, 0.5735, 0.06881, 0.5722, 0.06881, 0.5722, 0.06881, 0.5735, 0.07146, 0.5735, 0.07146, 0.5722, 0.07146, 0.5722, 0.07146, 0.5749, 0.07014, 0.5749, 0.07014, 0.5749, 0.07146, 0.5749, 0.07146, 0.5722, 0.07014, 0.5722, 0.07014, 0.5722, 0.06881, 0.5722, 0.06881, 0.5749, 0.07146, 0.5749, 0.07146, 0.5735, 0.07146, 0.5735, 0.07146, 0.5722, 0.06881, 0.5722, 0.06881, 0.5735, 0.06881, 0.5735, 0.06881, 0.5735, 0.06881, 0.5735, 0.06881, 0.5749, 0.06881, 0.5749, 0.06881, 0.5735, 0.07146, 0.5735, 0.07146, 0.5722, 0.07146, 0.5722, 0.07146, 0.5722, 0.07146, 0.5722, 0.07146, 0.5722, 0.07014, 0.5722, 0.07014, 0.5749, 0.06881, 0.5749, 0.06881, 0.5749, 0.07014, 0.5749, 0.07014, 0.5749, 0.07014, 0.5749, 0.07014, 0.5749, 0.07146, 0.5749, 0.07146, 0.5722, 0.07014, 0.5722, 0.07014, 0.5722, 0.06881, 0.5722, 0.06881, 0.5749, 0.07146, 0.5749, 0.07146, 0.5735, 0.07146, 0.5735, 0.07146, 0.5722, 0.06881, 0.5722, 0.06881, 0.5735, 0.06881, 0.5735, 0.06881, 0.5735, 0.06881, 0.5735, 0.06881, 0.5749, 0.06881, 0.5749, 0.06881, 0.5735, 0.07146, 0.5735, 0.07146, 0.5722, 0.07146, 0.5722, 0.07146, 0.5722, 0.07146, 0.5722, 0.07146, 0.5722, 0.07014, 0.5722, 0.07014, 0.5749, 0.06881, 0.5749, 0.06881, 0.5749, 0.07014, 0.5749, 0.07014, 0.5749, 0.07014, 0.5749, 0.07014, 0.5749, 0.07146, 0.5749, 0.07146, 0.5849, 0.3083, 0.5849, 0.3083, 0.5836, 0.3083, 0.5836, 0.3083, 0.5823, 0.307, 0.5823, 0.307, 0.5823, 0.3057, 0.5823, 0.3057, 0.5836, 0.3083, 0.5836, 0.3083, 0.5823, 0.3083, 0.5823, 0.3083, 0.5823, 0.3083, 0.5823, 0.3083, 0.5823, 0.307, 0.5823, 0.307, 0.3103, 0.8071, 0.3103, 0.8071, 0.3103, 0.8084, 0.3103, 0.8084, 0.3076, 0.8098, 0.3076, 0.8098, 0.3076, 0.8084, 0.3076, 0.8084, 0.3076, 0.8084, 0.3076, 0.8084, 0.3076, 0.8071, 0.3076, 0.8071, 0.309, 0.8071, 0.309, 0.8071, 0.3103, 0.8071, 0.3103, 0.8071, 0.3103, 0.8098, 0.3103, 0.8098, 0.309, 0.8098, 0.309, 0.8098, 0.3103, 0.8084, 0.3103, 0.8084, 0.3103, 0.8098, 0.3103, 0.8098, 0.3076, 0.8071, 0.3076, 0.8071, 0.309, 0.8071, 0.309, 0.8071, 0.309, 0.8098, 0.309, 0.8098, 0.3076, 0.8098, 0.3076, 0.8098, 0.5621, 0.3057, 0.5621, 0.3057, 0.5635, 0.3057, 0.5635, 0.3057, 0.5621, 0.307, 0.5621, 0.307, 0.5621, 0.3057, 0.5621, 0.3057, 0.5635, 0.3083, 0.5635, 0.3083, 0.5621, 0.3083, 0.5621, 0.3083, 0.5621, 0.3083, 0.5621, 0.3083, 0.5621, 0.307, 0.5621, 0.307, 0.5635, 0.3057, 0.5635, 0.3057, 0.5648, 0.3057, 0.5648, 0.3057, 0.5648, 0.3083, 0.5648, 0.3083, 0.5635, 0.3083, 0.5635, 0.3083, 0.5648, 0.307, 0.5648, 0.307, 0.5648, 0.3083, 0.5648, 0.3083, 0.5648, 0.3057, 0.5648, 0.3057, 0.5648, 0.307, 0.5648, 0.307, 0.5648, 0.307, 0.5648, 0.307, 0.5648, 0.3083, 0.5648, 0.3083, 0.5675, 0.0765, 0.5675, 0.0765, 0.5675, 0.0765, 0.5675, 0.0765, 0.5695, 0.0765, 0.5695, 0.0765, 0.5685, 0.0765, 0.5685, 0.0765, 0.5635, 0.3057, 0.5635, 0.3057, 0.5639, 0.3057, 0.5648, 0.3057, 0.5621, 0.307, 0.5621, 0.307, 0.5621, 0.3057, 0.5621, 0.3057, 0.5621, 0.3057, 0.5621, 0.3057, 0.5628, 0.3057, 0.5631, 0.3057, 0.5648, 0.3057, 0.5648, 0.3057, 0.5648, 0.307, 0.5648, 0.307, 0.5621, 0.3083, 0.5621, 0.3083, 0.5621, 0.307, 0.5621, 0.307, 0.3079, 0.8274, 0.3079, 0.8274, 0.3079, 0.8261, 0.3079, 0.8261, 0.5635, 0.3057, 0.5635, 0.3057, 0.5621, 0.3057, 0.5624, 0.3057, 0.5624, 0.307, 0.5621, 0.307, 0.5621, 0.3083, 0.5624, 0.3083, 0.5635, 0.3083, 0.5635, 0.3083, 0.5648, 0.3083, 0.5645, 0.3083, 0.5645, 0.307, 0.5648, 0.307, 0.5648, 0.3057, 0.5645, 0.3057, 0.5624, 0.3083, 0.5621, 0.3083, 0.5635, 0.3083, 0.5635, 0.3083, 0.5645, 0.3057, 0.5648, 0.3057, 0.5635, 0.3057, 0.5635, 0.3057, 0.5645, 0.3083, 0.5648, 0.3083, 0.5648, 0.307, 0.5645, 0.307, 0.5624, 0.3057, 0.5621, 0.3057, 0.5621, 0.307, 0.5624, 0.307, 0.5559, 0.4343, 0.5559, 0.4343, 0.5564, 0.4343, 0.5564, 0.4343, 0.31, 0.8261, 0.31, 0.8261, 0.31, 0.8274, 0.31, 0.8274, 0.309, 0.8274, 0.309, 0.8274, 0.3079, 0.8274, 0.3079, 0.8274, 0.31, 0.8274, 0.31, 0.8274, 0.309, 0.8274, 0.309, 0.8274, 0.3079, 0.8248, 0.3079, 0.8248, 0.309, 0.8248, 0.309, 0.8248, 0.3079, 0.8261, 0.3079, 0.8261, 0.3079, 0.8248, 0.3079, 0.8248, 0.309, 0.8248, 0.309, 0.8248, 0.31, 0.8248, 0.31, 0.8248, 0.31, 0.8248, 0.31, 0.8248, 0.31, 0.8261, 0.31, 0.8261, 0.4601, 0.1949, 0.4601, 0.1948, 0.4591, 0.1948, 0.4596, 0.1949, 0.4596, 0.1962, 0.4591, 0.1961, 0.4591, 0.1974, 0.4596, 0.1973, 0.4601, 0.1973, 0.4601, 0.1974, 0.4612, 0.1974, 0.4607, 0.1973, 0.4607, 0.1962, 0.4612, 0.1961, 0.4612, 0.1948, 0.4607, 0.1949, 0.4596, 0.1973, 0.4591, 0.1974, 0.4601, 0.1974, 0.4601, 0.1973, 0.4607, 0.1949, 0.4612, 0.1948, 0.4601, 0.1948, 0.4601, 0.1949, 0.4607, 0.1973, 0.4612, 0.1974, 0.4612, 0.1961, 0.4607, 0.1962, 0.4596, 0.1949, 0.4591, 0.1948, 0.4591, 0.1961, 0.4596, 0.1962, 0.5655, 0.4318, 0.5655, 0.4318, 0.566, 0.4318, 0.566, 0.4318, 0.5503, 0.07651, 0.5503, 0.07651, 0.5503, 0.07772, 0.5503, 0.07772, 0.5564, 0.4343, 0.5564, 0.4343, 0.5564, 0.4343, 0.5564, 0.4343, 0.5705, 0.05617, 0.5705, 0.05617, 0.5705, 0.05505, 0.5705, 0.05505, 0.5559, 0.4367, 0.5559, 0.4367, 0.5554, 0.4367, 0.5554, 0.4367, 0.5564, 0.4367, 0.5564, 0.4367, 0.5559, 0.4367, 0.5559, 0.4367, 0.5554, 0.4343, 0.5554, 0.4343, 0.5559, 0.4343, 0.5559, 0.4343, 0.5514, 0.07651, 0.5514, 0.07885, 0.5514, 0.07885, 0.5514, 0.07651, 0.566, 0.4318, 0.5655, 0.4318, 0.5654, 0.433, 0.5665, 0.433, 0.5665, 0.4318, 0.5514, 0.07885, 0.5514, 0.07885, 0.5514, 0.07772, 0.5514, 0.07772, 0.566, 0.4318, 0.566, 0.4318, 0.5665, 0.4318, 0.5665, 0.4318, 0.5716, 0.05505, 0.5716, 0.05505, 0.5716, 0.05597, 0.5715, 0.05617, 0.5503, 0.07885, 0.5503, 0.07651, 0.5503, 0.07651, 0.5503, 0.07885, 0.5554, 0.4367, 0.5554, 0.4367, 0.5554, 0.4367, 0.5554, 0.4367, 0.566, 0.4341, 0.566, 0.4341, 0.5654, 0.4341, 0.5654, 0.4341, 0.5665, 0.4341, 0.5665, 0.4341, 0.566, 0.4341, 0.566, 0.4341, 0.5654, 0.07521, 0.5654, 0.07521, 0.5655, 0.07399, 0.5655, 0.07399, 0.5655, 0.07399, 0.5655, 0.07399, 0.566, 0.07399, 0.566, 0.07399, 0.5665, 0.07633, 0.5665, 0.07633, 0.566, 0.07633, 0.566, 0.07633, 0.566, 0.07633, 0.566, 0.07633, 0.5654, 0.07633, 0.5654, 0.07633, 0.5665, 0.07521, 0.5665, 0.07521, 0.5665, 0.07633, 0.5665, 0.07633, 0.5654, 0.07633, 0.5654, 0.07633, 0.5654, 0.07521, 0.5654, 0.07521, 0.5665, 0.07399, 0.5665, 0.07399, 0.5665, 0.07521, 0.5665, 0.07521, 0.566, 0.07399, 0.566, 0.07399, 0.5665, 0.07399, 0.5665, 0.07399, 0.5715, 0.05383, 0.5715, 0.05383, 0.5716, 0.05505, 0.5716, 0.05505, 0.5705, 0.05617, 0.5705, 0.05617, 0.5705, 0.05505, 0.5705, 0.05505, 0.5716, 0.05505, 0.5716, 0.05505, 0.5715, 0.05617, 0.5716, 0.05597, 0.5705, 0.05505, 0.5705, 0.05505, 0.5705, 0.05383, 0.5705, 0.05383, 0.5715, 0.05383, 0.5715, 0.05383, 0.5716, 0.05505, 0.5716, 0.05505, 0.5554, 0.4343, 0.5554, 0.4343, 0.5554, 0.4343, 0.5554, 0.4343, 0.5503, 0.07772, 0.5503, 0.07772, 0.5503, 0.07885, 0.5503, 0.07885, 0.5503, 0.07885, 0.5503, 0.07651, 0.5503, 0.07651, 0.5503, 0.07885, 0.5705, 0.05505, 0.5705, 0.05505, 0.5705, 0.05383, 0.5705, 0.05383, 0.5514, 0.07772, 0.5514, 0.07772, 0.5514, 0.07651, 0.5514, 0.07651, 0.5514, 0.07651, 0.5514, 0.07885, 0.5514, 0.07885, 0.5514, 0.07651, 0.5564, 0.4367, 0.5564, 0.4365, 0.5564, 0.4367, 0.5564, 0.4367, 0.5635, 0.3083, 0.5635, 0.3083, 0.5648, 0.3083, 0.5645, 0.3083, 0.5624, 0.3083, 0.5621, 0.3083, 0.5635, 0.3083, 0.5635, 0.3083, 0.5645, 0.3083, 0.5648, 0.3083, 0.5635, 0.3083, 0.5635, 0.3083, 0.5635, 0.3083, 0.5635, 0.3083, 0.5621, 0.3083, 0.5624, 0.3083, 0.5645, 0.3083, 0.5648, 0.3083, 0.5648, 0.3083, 0.5645, 0.3083, 0.5624, 0.3083, 0.5621, 0.3083, 0.5621, 0.3083, 0.5624, 0.3083, 0.575, 0.1823, 0.575, 0.1823, 0.5761, 0.1823, 0.5761, 0.1823, 0.575, 0.1823, 0.575, 0.1823, 0.575, 0.1823, 0.575, 0.1823, 0.5675, 0.0765, 0.5675, 0.0765, 0.5685, 0.0765, 0.5685, 0.0765, 0.5685, 0.0765, 0.5685, 0.0765, 0.5675, 0.0765, 0.5675, 0.0765, 0.5695, 0.0765, 0.5695, 0.0765, 0.5695, 0.0765, 0.5695, 0.0765, 0.5685, 0.0765, 0.5685, 0.0765, 0.5695, 0.0765, 0.5695, 0.0765, 0.5761, 0.1823, 0.5761, 0.1823, 0.5771, 0.1823, 0.5771, 0.1823, 0.5771, 0.1823, 0.5771, 0.1823, 0.5771, 0.1823, 0.5771, 0.1823, 0.5761, 0.1823, 0.5761, 0.1823, 0.575, 0.1823, 0.575, 0.1823, 0.5771, 0.1823, 0.5771, 0.1823, 0.5771, 0.1823, 0.5771, 0.1823, 0.5761, 0.1823, 0.5761, 0.1823, 0.5771, 0.1823, 0.5771, 0.1823, 0.5771, 0.1823, 0.5771, 0.1823, 0.5761, 0.1823, 0.5761, 0.1823, 0.575, 0.1823, 0.575, 0.1823, 0.5761, 0.1823, 0.5761, 0.1823, 0.575, 0.1823, 0.575, 0.1823, 0.575, 0.1823, 0.575, 0.1823, 0.5771, 0.1823, 0.5771, 0.1823, 0.5761, 0.1823, 0.5761, 0.1823, 0.575, 0.1823, 0.575, 0.1823, 0.575, 0.1823, 0.575, 0.1823, 0.575, 0.1823, 0.575, 0.1823, 0.5761, 0.1823, 0.5761, 0.1823, 0.5761, 0.1823, 0.5761, 0.1823, 0.575, 0.1823, 0.575, 0.1823, 0.5761, 0.1823, 0.5761, 0.1823, 0.575, 0.1823, 0.575, 0.1823, 0.5771, 0.1823, 0.5771, 0.1823, 0.5761, 0.1823, 0.5761, 0.1823, 0.5761, 0.1823, 0.5761, 0.1823, 0.575, 0.1823, 0.575, 0.1823, 0.5771, 0.1823, 0.5771, 0.1823, 0.5771, 0.1823, 0.5771, 0.1823, 0.5761, 0.1823, 0.5761, 0.1823, 0.5771, 0.1823, 0.5771, 0.1823, 0.5771, 0.1823, 0.5771, 0.1823, 0.5761, 0.1823, 0.5761, 0.1823, 0.5771, 0.1823, 0.5771, 0.1823, 0.5771, 0.1823, 0.5771, 0.1823, 0.5769, 0.1823, 0.5769, 0.1823, 0.5761, 0.1823, 0.5761, 0.1823, 0.5761, 0.1823, 0.5761, 0.1823, 0.5752, 0.1823, 0.5752, 0.1823, 0.575, 0.1823, 0.575, 0.1823, 0.575, 0.1823, 0.575, 0.1823, 0.575, 0.1823, 0.575, 0.1823, 0.575, 0.1823, 0.575, 0.1823, 0.5771, 0.1823, 0.5771, 0.1823, 0.5771, 0.1823, 0.5771, 0.1823, 0.5771, 0.1823, 0.5771, 0.1823, 0.5771, 0.1823, 0.5771, 0.1823, 0.5695, 0.0765, 0.5695, 0.0765, 0.5695, 0.0765, 0.5695, 0.0765, 0.575, 0.1823, 0.575, 0.1823, 0.575, 0.1823, 0.575, 0.1823, 0.5624, 0.3083, 0.5621, 0.3083, 0.5621, 0.3083, 0.5624, 0.3083, 0.5645, 0.3083, 0.5648, 0.3083, 0.5648, 0.3083, 0.5645, 0.3083, 0.5621, 0.3083, 0.5621, 0.3083, 0.5621, 0.307, 0.5621, 0.307, 0.5648, 0.3057, 0.5648, 0.3057, 0.5648, 0.307, 0.5648, 0.307, 0.5621, 0.307, 0.5621, 0.307, 0.5621, 0.3057, 0.5621, 0.3057, 0.5621, 0.3057, 0.5621, 0.3057, 0.5632, 0.3057, 0.5628, 0.3057, 0.5675, 0.0765, 0.5675, 0.0765, 0.5675, 0.0765, 0.5675, 0.0765, 0.5648, 0.307, 0.5648, 0.307, 0.5648, 0.3083, 0.5648, 0.3083, 0.5761, 0.1823, 0.5761, 0.1823, 0.5771, 0.1823, 0.5769, 0.1823, 0.5752, 0.1823, 0.575, 0.1823, 0.5761, 0.1823, 0.5761, 0.1823, 0.5769, 0.1823, 0.5771, 0.1823, 0.5771, 0.1823, 0.5769, 0.1823, 0.5752, 0.1823, 0.575, 0.1823, 0.575, 0.1823, 0.5752, 0.1823, 0.5769, 0.1823, 0.5771, 0.1823, 0.5761, 0.1823, 0.5761, 0.1823, 0.5761, 0.1823, 0.5761, 0.1823, 0.575, 0.1823, 0.5752, 0.1823, 0.5503, 0.07651, 0.5503, 0.07651, 0.5503, 0.07651, 0.5503, 0.07651, 0.5514, 0.07651, 0.5514, 0.07651, 0.5514, 0.07651, 0.5514, 0.07651, 0.5503, 0.07885, 0.5503, 0.07885, 0.5503, 0.07885, 0.5514, 0.07885, 0.5514, 0.07885, 0.5514, 0.07885, 0.5514, 0.07651, 0.5514, 0.07651, 0.5514, 0.07651, 0.5514, 0.07651, 0.5503, 0.07651, 0.5503, 0.07651, 0.5503, 0.07651, 0.5503, 0.07651, 0.5514, 0.07885, 0.5514, 0.07885, 0.5514, 0.07885, 0.5514, 0.07651, 0.5514, 0.07651, 0.5514, 0.07651, 0.5514, 0.07651, 0.5503, 0.07885, 0.5503, 0.07885, 0.5503, 0.07885, 0.5503, 0.07651, 0.5503, 0.07651, 0.5503, 0.07651, 0.5503, 0.07651, 0.5503, 0.07885, 0.5503, 0.07651, 0.5503, 0.07651, 0.5503, 0.07885, 0.5514, 0.07651, 0.5514, 0.07885, 0.5514, 0.07885, 0.5514, 0.07651, 0.5654, 0.433, 0.5654, 0.4341, 0.566, 0.4341, 0.5665, 0.4341, 0.5665, 0.433, 0.5637, 0.4367, 0.564, 0.4367, 0.5638, 0.4367, 0.5637, 0.4367, 0.5636, 0.4367, 0.5635, 0.3057, 0.5635, 0.3057, 0.5648, 0.3057, 0.5638, 0.3057, 0.5621, 0.3057, 0.5635, 0.3057, 0.5635, 0.3057, 0.5632, 0.3057, 0.5639, 0.3057, 0.5641, 0.3057, 0.5648, 0.3057, 0.5648, 0.3057, 0.5629, 0.4367, 0.5632, 0.4367, 0.5634, 0.4367, 0.5633, 0.4367, 0.5631, 0.4367, 0.5648, 0.3057, 0.5648, 0.3057, 0.5641, 0.3057, 0.5638, 0.3057, 0.5631, 0.3057, 0.5635, 0.3057, 0.5635, 0.3057, 0.5621, 0.3057, 0.5687, 0.05621, 0.5687, 0.05621, 0.5684, 0.05621, 0.5684, 0.05621, 0.5733, 0.04613, 0.5733, 0.04613, 0.5735, 0.04613, 0.5735, 0.04613, 0.5739, 0.04613, 0.574, 0.04613, 0.5735, 0.04613, 0.5735, 0.04613, 0.573, 0.04613, 0.5729, 0.04613, 0.5733, 0.04613, 0.5733, 0.04613, 0.5735, 0.04613, 0.5735, 0.04613, 0.5731, 0.04613, 0.5732, 0.04613, 0.5741, 0.04613, 0.5742, 0.04613, 0.574, 0.04613, 0.5739, 0.04613, 0.5735, 0.04613, 0.5735, 0.04613, 0.5739, 0.04613, 0.5738, 0.04613, 0.5732, 0.04613, 0.5731, 0.04613, 0.5729, 0.04613, 0.573, 0.04613, 0.5738, 0.04613, 0.5739, 0.04613, 0.5742, 0.04613, 0.5741, 0.04613, 0.3139, 0.787, 0.3141, 0.787, 0.3139, 0.787, 0.5632, 0.4367, 0.5635, 0.4367, 0.5636, 0.4367, 0.5636, 0.4367, 0.5637, 0.4367, 0.5638, 0.4367, 0.5635, 0.4367, 0.5631, 0.4367, 0.5633, 0.4367, 0.5684, 0.05621, 0.5684, 0.05621, 0.5684, 0.05621, 0.5684, 0.05621, 0.5687, 0.05621, 0.5687, 0.05621, 0.5687, 0.05621, 0.5687, 0.05621, 0.5687, 0.05621, 0.5687, 0.05621, 0.5686, 0.05621, 0.5686, 0.05621, 0.5635, 0.4367, 0.5637, 0.4367, 0.5636, 0.4367, 0.5636, 0.4367, 0.3139, 0.787, 0.3139, 0.787, 0.3142, 0.787, 0.3141, 0.787, 0.3139, 0.787, 0.3139, 0.787, 0.3139, 0.787, 0.3139, 0.787, 0.3141, 0.787, 0.3142, 0.787, 0.3139, 0.787, 0.3139, 0.787, 0.571, 0.3134, 0.571, 0.3134, 0.5697, 0.3134, 0.5697, 0.3134, 0.5697, 0.3107, 0.5697, 0.3107, 0.571, 0.3107, 0.571, 0.3107, 0.5723, 0.312, 0.5723, 0.312, 0.5723, 0.3134, 0.5723, 0.3134, 0.5723, 0.3134, 0.5723, 0.3134, 0.571, 0.3134, 0.571, 0.3134, 0.571, 0.3107, 0.571, 0.3107, 0.5723, 0.3107, 0.5723, 0.3107, 0.5697, 0.312, 0.5697, 0.312, 0.5697, 0.3107, 0.5697, 0.3107, 0.5697, 0.3134, 0.5697, 0.3134, 0.5697, 0.312, 0.5697, 0.312, 0.5723, 0.3107, 0.5723, 0.3107, 0.5723, 0.312, 0.5723, 0.312, 0.3103, 0.7945, 0.3103, 0.7945, 0.3103, 0.7958, 0.3103, 0.7958, 0.3076, 0.7972, 0.3076, 0.7972, 0.3076, 0.7958, 0.3076, 0.7958, 0.3076, 0.7958, 0.3076, 0.7958, 0.3076, 0.7945, 0.3076, 0.7945, 0.309, 0.7945, 0.309, 0.7945, 0.3103, 0.7945, 0.3103, 0.7945, 0.3103, 0.7972, 0.3103, 0.7972, 0.309, 0.7972, 0.309, 0.7972, 0.3103, 0.7958, 0.3103, 0.7958, 0.3103, 0.7972, 0.3103, 0.7972, 0.3076, 0.7945, 0.3076, 0.7945, 0.309, 0.7945, 0.309, 0.7945, 0.309, 0.7972, 0.309, 0.7972, 0.3076, 0.7972, 0.3076, 0.7972])
me_cube_001.materials.append(mat_color)
me_cube_001.update()

# ---- objects
ob_stampfer = bpy.data.objects.new('Stampfer', me_cube_001)

# ---- transforms, parenting, visibility, modifiers, constraints
ob_stampfer.location = (0.0, 0.0, 0.0)

# ---- collection membership
col_collection.objects.link(ob_stampfer)

# ---- scene / render settings (as saved in the file)
scene.frame_start = 1; scene.frame_end = 250; scene.frame_set(63)
scene.render.engine = 'BLENDER_EEVEE_NEXT'
scene.cycles.sampling_pattern = 'TABULATED_SOBOL'
scene.view_settings.view_transform = 'Filmic'
bpy.context.view_layer.update()

# ---- added for rendering (the .blend has no active camera and no usable light): camera, sun
cam_auto = bpy.data.cameras.new('AutoCamera')
cam_auto.lens = 50.0
cam_auto.sensor_width = 36.0
cam_auto.clip_end = 1000.0
ob_auto_camera = bpy.data.objects.new('AutoCamera', cam_auto)
scene.collection.objects.link(ob_auto_camera)
ob_auto_camera.location = (2.72276, -2.9089, 3.26618)
ob_auto_camera.rotation_euler = (1.09748, -7.21219e-08, 0.694738)
scene.camera = ob_auto_camera
light_auto_sun = bpy.data.lights.new('AutoSun', 'SUN')
light_auto_sun.energy = 3.0
light_auto_sun.angle = 0.0523599
ob_auto_sun = bpy.data.objects.new('AutoSun', light_auto_sun)
scene.collection.objects.link(ob_auto_sun)
ob_auto_sun.rotation_euler = (0.872665, 0.174533, 0.523599)
bpy.context.view_layer.update()
